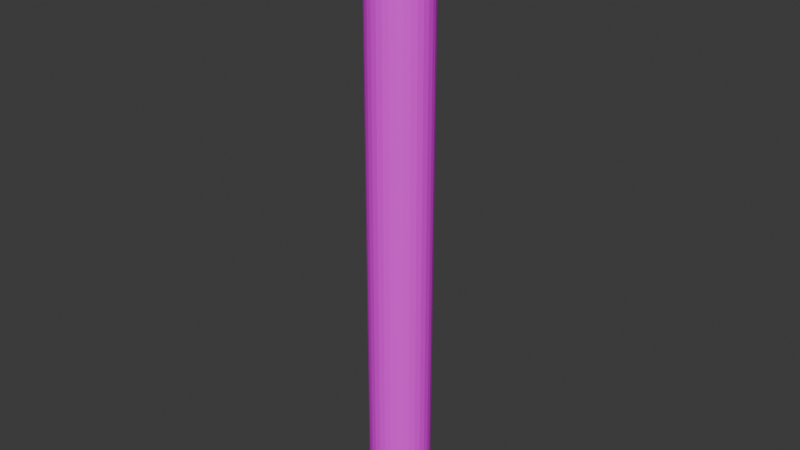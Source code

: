 # Source: kolonna_base.blend  (saved by Blender 4.5.90; exported with 4.5.12 LTS)
import bpy
from mathutils import Matrix  # noqa: F401  (used for matrix-valued properties, if any)

bpy.ops.wm.read_factory_settings(use_empty=True)
scene = bpy.context.scene
scene.name = 'Scene'

# ---- collections
col_collection = bpy.data.collections.new('Collection'); scene.collection.children.link(col_collection)

# ---- images (referenced by path relative to the original .blend; pixels are not part of the script)
import os
ASSET_DIR = os.environ.get("B2B_ASSET_DIR", "")  # directory of the original .blend (textures are referenced by path, not embedded)
HERE = os.path.dirname(os.path.abspath(__file__))  # packed textures are extracted next to this script under _unpacked/

def load_image(name, relpath, width, height, colorspace="sRGB"):
    """Load a texture the original file referenced (path relative to the .blend, or extracted next to this script)."""
    p = next((c for c in (os.path.join(HERE, relpath), os.path.join(ASSET_DIR, relpath)) if relpath and os.path.exists(c)), "")
    if p:
        img = bpy.data.images.load(p, check_existing=True)
        img.name = name
    else:  # same state as the original file: an image datablock whose file is absent (Cycles renders it pink)
        img = bpy.data.images.new(name, width, height)
        img.source = "FILE"
        img.filepath = "//" + (relpath or name)
    img.colorspace_settings.name = colorspace
    return img
img_kolonna = load_image('kolonna', 'kolonna.png', 1024, 1024, 'sRGB')

# ---- materials (node trees are filled in below, after node groups)
mat_material_001 = bpy.data.materials.new('Material.001')

# ---- material node trees
mat_material_001.use_nodes = True; mat_material_001.node_tree.nodes.clear()
_N = mat_material_001.node_tree.nodes; _L = mat_material_001.node_tree.links
n0 = _N.new('ShaderNodeBsdfPrincipled'); n0.name = 'Principled BSDF.001'; n0.location = (2426, 332)
n0.inputs[2].default_value = 0.7
n0.inputs[19].default_value = 1.0
n0.inputs[20].default_value = 0.0
n0.inputs[21].default_value = 1.0
n1 = _N.new('ShaderNodeOutputMaterial'); n1.name = 'Material Output.001'; n1.location = (2849, 133)
n2 = _N.new('ShaderNodeTexNoise'); n2.name = 'Noise Texture'; n2.location = (-1024, 173)
n2.inputs[2].default_value = 100.0
n2.inputs[3].default_value = 16.0
n2.inputs[8].default_value = 0.01
n3 = _N.new('ShaderNodeTexVoronoi'); n3.name = 'Voronoi Texture'; n3.location = (-1002, 609)
n3.inputs[2].default_value = 150.0
n4 = _N.new('ShaderNodeMapping'); n4.name = 'Mapping'; n4.location = (-1553, 253)
n5 = _N.new('ShaderNodeTexCoord'); n5.name = 'Texture Coordinate'; n5.location = (-1801, 207)
n6 = _N.new('ShaderNodeMix'); n6.name = 'Mix'; n6.location = (-776, 400)
n6.inputs[0].default_value = 0.8
n7 = _N.new('ShaderNodeValToRGB'); n7.name = 'Color Ramp'; n7.location = (-421, 263)
while len(n7.color_ramp.elements) > 1: n7.color_ramp.elements.remove(n7.color_ramp.elements[-1])
n7.color_ramp.elements[0].position = 0.0; n7.color_ramp.elements[0].color = (0.03986, 0.03986, 0.03986, 1.0)
_e = n7.color_ramp.elements.new(0.1114); _e.color = (0.1095, 0.1095, 0.1095, 1.0)
_e = n7.color_ramp.elements.new(0.2227); _e.color = (0.2603, 0.2603, 0.2603, 1.0)
_e = n7.color_ramp.elements.new(1.0); _e.color = (0.7966, 0.7966, 0.7966, 1.0)
n8 = _N.new('ShaderNodeTexNoise'); n8.name = 'Noise Texture.001'; n8.location = (-991, 940)
n8.inputs[2].default_value = 5.2
n8.inputs[3].default_value = 16.0
n8.inputs[8].default_value = 0.01
n9 = _N.new('ShaderNodeValToRGB'); n9.name = 'Color Ramp.001'; n9.location = (-679, 834)
while len(n9.color_ramp.elements) > 1: n9.color_ramp.elements.remove(n9.color_ramp.elements[-1])
n9.color_ramp.elements[0].position = 0.4773; n9.color_ramp.elements[0].color = (0.0, 0.0, 0.0, 1.0)
_e = n9.color_ramp.elements.new(0.6318); _e.color = (1.0, 1.0, 1.0, 1.0)
n10 = _N.new('ShaderNodeMix'); n10.name = 'Mix.001'; n10.location = (148, 530)
n11 = _N.new('ShaderNodeRGBCurve'); n11.name = 'RGB Curves'; n11.location = (-88, 209)
_c = n11.mapping.curves[3]
while len(_c.points) > 2: _c.points.remove(_c.points[-1])
_c.points[0].location = (0.0, 0.0); _c.points[0].handle_type = 'AUTO'
_c.points[1].location = (0.60455, 0.4875); _c.points[1].handle_type = 'AUTO'
_p = _c.points.new(1.0, 1.0); _p.handle_type = 'AUTO'
n11.mapping.update()
n12 = _N.new('ShaderNodeValToRGB'); n12.name = 'Color Ramp.002'; n12.location = (-407, -359)
while len(n12.color_ramp.elements) > 1: n12.color_ramp.elements.remove(n12.color_ramp.elements[-1])
n12.color_ramp.elements[0].position = 0.0; n12.color_ramp.elements[0].color = (0.04582, 0.04582, 0.04582, 1.0)
_e = n12.color_ramp.elements.new(0.05455); _e.color = (0.2754, 0.2754, 0.2754, 1.0)
n13 = _N.new('ShaderNodeMix'); n13.name = 'Mix.002'; n13.location = (422, 271)
n13.inputs[0].default_value = 0.3917
n14 = _N.new('ShaderNodeBump'); n14.name = 'Bump'; n14.location = (859, 253)
n14.inputs[0].default_value = 0.2917
n14.inputs[1].default_value = 5.401
n15 = _N.new('ShaderNodeTexWave'); n15.name = 'Wave Texture'; n15.location = (-926, -226)
n15.bands_direction = 'Y'
n15.inputs[1].default_value = -1.1
n15.inputs[2].default_value = 1.1
n15.inputs[3].default_value = 1.8
n15.inputs[4].default_value = 1.6
n15.inputs[5].default_value = 0.5769
n15.inputs[6].default_value = -1.2
n16 = _N.new('ShaderNodeTexNoise'); n16.name = 'Noise Texture.003'; n16.location = (-1133, -242)
n16.inputs[2].default_value = -1.3
n16.inputs[3].default_value = 7.7
n16.inputs[4].default_value = 0.8333
n16.inputs[5].default_value = 2.5
n16.inputs[8].default_value = -0.7
n17 = _N.new('ShaderNodeBump'); n17.name = 'Bump.001'; n17.location = (1102, 47)
n17.inputs[0].default_value = 0.2167
n17.inputs[1].default_value = 5.401
n18 = _N.new('ShaderNodeTexImage'); n18.name = 'Image Texture'; n18.location = (2056, 273)
n18.image = img_kolonna
_L.new(n4.outputs[0], n3.inputs[0])
_L.new(n5.outputs[3], n4.inputs[0])
_L.new(n4.outputs[0], n2.inputs[0])
_L.new(n3.outputs[0], n6.inputs[2])
_L.new(n2.outputs[0], n6.inputs[3])
_L.new(n6.outputs[0], n7.inputs[0])
_L.new(n4.outputs[0], n8.inputs[0])
_L.new(n8.outputs[0], n9.inputs[0])
_L.new(n9.outputs[0], n10.inputs[0])
_L.new(n7.outputs[0], n10.inputs[2])
_L.new(n7.outputs[0], n11.inputs[1])
_L.new(n11.outputs[0], n10.inputs[3])
_L.new(n10.outputs[0], n13.inputs[2])
_L.new(n12.outputs[0], n13.inputs[3])
_L.new(n13.outputs[0], n14.inputs[3])
_L.new(n4.outputs[0], n16.inputs[0])
_L.new(n16.outputs[0], n15.inputs[0])
_L.new(n15.outputs[0], n12.inputs[0])
_L.new(n12.outputs[0], n17.inputs[3])
_L.new(n14.outputs[0], n17.inputs[4])
_L.new(n0.outputs[0], n1.inputs[0])
_L.new(n18.outputs[0], n0.inputs[0])
n1.is_active_output = True

# ---- world
world_world = bpy.data.worlds.new('World'); scene.world = world_world
world_world.use_nodes = True; world_world.node_tree.nodes.clear()
_N = world_world.node_tree.nodes; _L = world_world.node_tree.links
n0 = _N.new('ShaderNodeOutputWorld'); n0.name = 'World Output'; n0.location = (200, 100)
n1 = _N.new('ShaderNodeBackground'); n1.name = 'Background'; n1.location = (-200, 100)
n1.inputs[0].default_value = (0.05088, 0.05088, 0.05088, 1.0)
_L.new(n1.outputs[0], n0.inputs[0])
n0.is_active_output = True
world_world.color = (0.05088, 0.05088, 0.05088)
world_world.sun_shadow_jitter_overblur = 0.0

# ---- meshes
me_cylinder = bpy.data.meshes.new('Cylinder')
me_cylinder.from_pydata([(0.0, 1.0, -1.0), (0.0, 1.0, 1.0), (0.1951, 0.9808, -1.0), (0.1951, 0.9808, 1.0), (0.3827, 0.9239, -1.0), (0.3827, 0.9239, 1.0), (0.5556, 0.8315, -1.0), (0.5556, 0.8315, 1.0), (0.7071, 0.7071, -1.0), (0.7071, 0.7071, 1.0), (0.8315, 0.5556, -1.0), (0.8315, 0.5556, 1.0), (0.9239, 0.3827, -1.0), (0.9239, 0.3827, 1.0), (0.9808, 0.1951, -1.0), (0.9808, 0.1951, 1.0), (1.0, 0.0, -1.0), (1.0, 0.0, 1.0), (0.9808, -0.1951, -1.0), (0.9808, -0.1951, 1.0), (0.9239, -0.3827, -1.0), (0.9239, -0.3827, 1.0), (0.8315, -0.5556, -1.0), (0.8315, -0.5556, 1.0), (0.7071, -0.7071, -1.0), (0.7071, -0.7071, 1.0), (0.5556, -0.8315, -1.0), (0.5556, -0.8315, 1.0), (0.3827, -0.9239, -1.0), (0.3827, -0.9239, 1.0), (0.1951, -0.9808, -1.0), (0.1951, -0.9808, 1.0), (0.0, -1.0, -1.0), (0.0, -1.0, 1.0), (-0.1951, -0.9808, -1.0), (-0.1951, -0.9808, 1.0), (-0.3827, -0.9239, -1.0), (-0.3827, -0.9239, 1.0), (-0.5556, -0.8315, -1.0), (-0.5556, -0.8315, 1.0), (-0.7071, -0.7071, -1.0), (-0.7071, -0.7071, 1.0), (-0.8315, -0.5556, -1.0), (-0.8315, -0.5556, 1.0), (-0.9239, -0.3827, -1.0), (-0.9239, -0.3827, 1.0), (-0.9808, -0.1951, -1.0), (-0.9808, -0.1951, 1.0), (-1.0, 0.0, -1.0), (-1.0, 0.0, 1.0), (-0.9808, 0.1951, -1.0), (-0.9808, 0.1951, 1.0), (-0.9239, 0.3827, -1.0), (-0.9239, 0.3827, 1.0), (-0.8315, 0.5556, -1.0), (-0.8315, 0.5556, 1.0), (-0.7071, 0.7071, -1.0), (-0.7071, 0.7071, 1.0), (-0.5556, 0.8315, -1.0), (-0.5556, 0.8315, 1.0), (-0.3827, 0.9239, -1.0), (-0.3827, 0.9239, 1.0), (-0.1951, 0.9808, -1.0), (-0.1951, 0.9808, 1.0)], [], [(0, 1, 3, 2), (2, 3, 5, 4), (4, 5, 7, 6), (6, 7, 9, 8), (8, 9, 11, 10), (10, 11, 13, 12), (12, 13, 15, 14), (14, 15, 17, 16), (16, 17, 19, 18), (18, 19, 21, 20), (20, 21, 23, 22), (22, 23, 25, 24), (24, 25, 27, 26), (26, 27, 29, 28), (28, 29, 31, 30), (30, 31, 33, 32), (32, 33, 35, 34), (34, 35, 37, 36), (36, 37, 39, 38), (38, 39, 41, 40), (40, 41, 43, 42), (42, 43, 45, 44), (44, 45, 47, 46), (46, 47, 49, 48), (48, 49, 51, 50), (50, 51, 53, 52), (52, 53, 55, 54), (54, 55, 57, 56), (56, 57, 59, 58), (58, 59, 61, 60), (3, 1, 63, 61, 59, 57, 55, 53, 51, 49, 47, 45, 43, 41, 39, 37, 35, 33, 31, 29, 27, 25, 23, 21, 19, 17, 15, 13, 11, 9, 7, 5), (60, 61, 63, 62), (62, 63, 1, 0), (0, 2, 4, 6, 8, 10, 12, 14, 16, 18, 20, 22, 24, 26, 28, 30, 32, 34, 36, 38, 40, 42, 44, 46, 48, 50, 52, 54, 56, 58, 60, 62)])
_uv = me_cylinder.uv_layers.new(name='UVMap')
_uv.uv.foreach_set('vector', [1.0, 0.5, 1.0, 1.0, 0.9688, 1.0, 0.9688, 0.5, 0.9688, 0.5, 0.9688, 1.0, 0.9375, 1.0, 0.9375, 0.5, 0.9375, 0.5, 0.9375, 1.0, 0.9062, 1.0, 0.9062, 0.5, 0.9062, 0.5, 0.9062, 1.0, 0.875, 1.0, 0.875, 0.5, 0.875, 0.5, 0.875, 1.0, 0.8438, 1.0, 0.8438, 0.5, 0.8438, 0.5, 0.8438, 1.0, 0.8125, 1.0, 0.8125, 0.5, 0.8125, 0.5, 0.8125, 1.0, 0.7812, 1.0, 0.7812, 0.5, 0.7812, 0.5, 0.7812, 1.0, 0.75, 1.0, 0.75, 0.5, 0.75, 0.5, 0.75, 1.0, 0.7188, 1.0, 0.7188, 0.5, 0.7188, 0.5, 0.7188, 1.0, 0.6875, 1.0, 0.6875, 0.5, 0.6875, 0.5, 0.6875, 1.0, 0.6562, 1.0, 0.6562, 0.5, 0.6562, 0.5, 0.6562, 1.0, 0.625, 1.0, 0.625, 0.5, 0.625, 0.5, 0.625, 1.0, 0.5938, 1.0, 0.5938, 0.5, 0.5938, 0.5, 0.5938, 1.0, 0.5625, 1.0, 0.5625, 0.5, 0.5625, 0.5, 0.5625, 1.0, 0.5312, 1.0, 0.5312, 0.5, 0.5312, 0.5, 0.5312, 1.0, 0.5, 1.0, 0.5, 0.5, 0.5, 0.5, 0.5, 1.0, 0.4688, 1.0, 0.4688, 0.5, 0.4688, 0.5, 0.4688, 1.0, 0.4375, 1.0, 0.4375, 0.5, 0.4375, 0.5, 0.4375, 1.0, 0.4062, 1.0, 0.4062, 0.5, 0.4062, 0.5, 0.4062, 1.0, 0.375, 1.0, 0.375, 0.5, 0.375, 0.5, 0.375, 1.0, 0.3438, 1.0, 0.3438, 0.5, 0.3438, 0.5, 0.3438, 1.0, 0.3125, 1.0, 0.3125, 0.5, 0.3125, 0.5, 0.3125, 1.0, 0.2812, 1.0, 0.2812, 0.5, 0.2812, 0.5, 0.2812, 1.0, 0.25, 1.0, 0.25, 0.5, 0.25, 0.5, 0.25, 1.0, 0.2188, 1.0, 0.2188, 0.5, 0.2188, 0.5, 0.2188, 1.0, 0.1875, 1.0, 0.1875, 0.5, 0.1875, 0.5, 0.1875, 1.0, 0.1562, 1.0, 0.1562, 0.5, 0.1562, 0.5, 0.1562, 1.0, 0.125, 1.0, 0.125, 0.5, 0.125, 0.5, 0.125, 1.0, 0.09375, 1.0, 0.09375, 0.5, 0.09375, 0.5, 0.09375, 1.0, 0.0625, 1.0, 0.0625, 0.5, 0.2968, 0.4854, 0.25, 0.49, 0.2032, 0.4854, 0.1582, 0.4717, 0.1167, 0.4496, 0.08029, 0.4197, 0.05045, 0.3833, 0.02827, 0.3418, 0.01461, 0.2968, 0.01, 0.25, 0.01461, 0.2032, 0.02827, 0.1582, 0.05045, 0.1167, 0.08029, 0.08029, 0.1167, 0.05045, 0.1582, 0.02827, 0.2032, 0.01461, 0.25, 0.01, 0.2968, 0.01461, 0.3418, 0.02827, 0.3833, 0.05045, 0.4197, 0.08029, 0.4496, 0.1167, 0.4717, 0.1582, 0.4854, 0.2032, 0.49, 0.25, 0.4854, 0.2968, 0.4717, 0.3418, 0.4496, 0.3833, 0.4197, 0.4197, 0.3833, 0.4496, 0.3418, 0.4717, 0.0625, 0.5, 0.0625, 1.0, 0.03125, 1.0, 0.03125, 0.5, 0.03125, 0.5, 0.03125, 1.0, 0.0, 1.0, 0.0, 0.5, 0.75, 0.49, 0.7968, 0.4854, 0.8418, 0.4717, 0.8833, 0.4496, 0.9197, 0.4197, 0.9496, 0.3833, 0.9717, 0.3418, 0.9854, 0.2968, 0.99, 0.25, 0.9854, 0.2032, 0.9717, 0.1582, 0.9496, 0.1167, 0.9197, 0.08029, 0.8833, 0.05045, 0.8418, 0.02827, 0.7968, 0.01461, 0.75, 0.01, 0.7032, 0.01461, 0.6582, 0.02827, 0.6167, 0.05045, 0.5803, 0.08029, 0.5504, 0.1167, 0.5283, 0.1582, 0.5146, 0.2032, 0.51, 0.25, 0.5146, 0.2968, 0.5283, 0.3418, 0.5504, 0.3833, 0.5803, 0.4197, 0.6167, 0.4496, 0.6582, 0.4717, 0.7032, 0.4854])
me_cylinder.materials.append(mat_material_001)
me_cylinder.update()

# ---- objects
ob_cylinder = bpy.data.objects.new('Cylinder', me_cylinder)

# ---- transforms, parenting, visibility, modifiers, constraints
ob_cylinder.location = (0.0, 0.0, 0.0)
ob_cylinder.scale = (1.0, 1.0, 10.0)

# ---- collection membership
col_collection.objects.link(ob_cylinder)

# ---- scene / render settings (as saved in the file)
scene.frame_start = 1; scene.frame_end = 250; scene.frame_set(1)
scene.render.engine = 'CYCLES'
scene.cycles.samples = 200
scene.cycles.bake_type = 'DIFFUSE'
bpy.context.view_layer.update()

# ---- added for rendering (the .blend has no active camera and no usable light): camera, sun
cam_auto = bpy.data.cameras.new('AutoCamera')
cam_auto.lens = 50.0
cam_auto.sensor_width = 36.0
cam_auto.clip_end = 1000.0
ob_auto_camera = bpy.data.objects.new('AutoCamera', cam_auto)
scene.collection.objects.link(ob_auto_camera)
ob_auto_camera.location = (18.6886, -22.4263, 14.9509)
ob_auto_camera.rotation_euler = (1.09748, -7.21219e-08, 0.694738)
scene.camera = ob_auto_camera
light_auto_sun = bpy.data.lights.new('AutoSun', 'SUN')
light_auto_sun.energy = 3.0
light_auto_sun.angle = 0.0523599
ob_auto_sun = bpy.data.objects.new('AutoSun', light_auto_sun)
scene.collection.objects.link(ob_auto_sun)
ob_auto_sun.rotation_euler = (0.872665, 0.174533, 0.523599)
bpy.context.view_layer.update()
